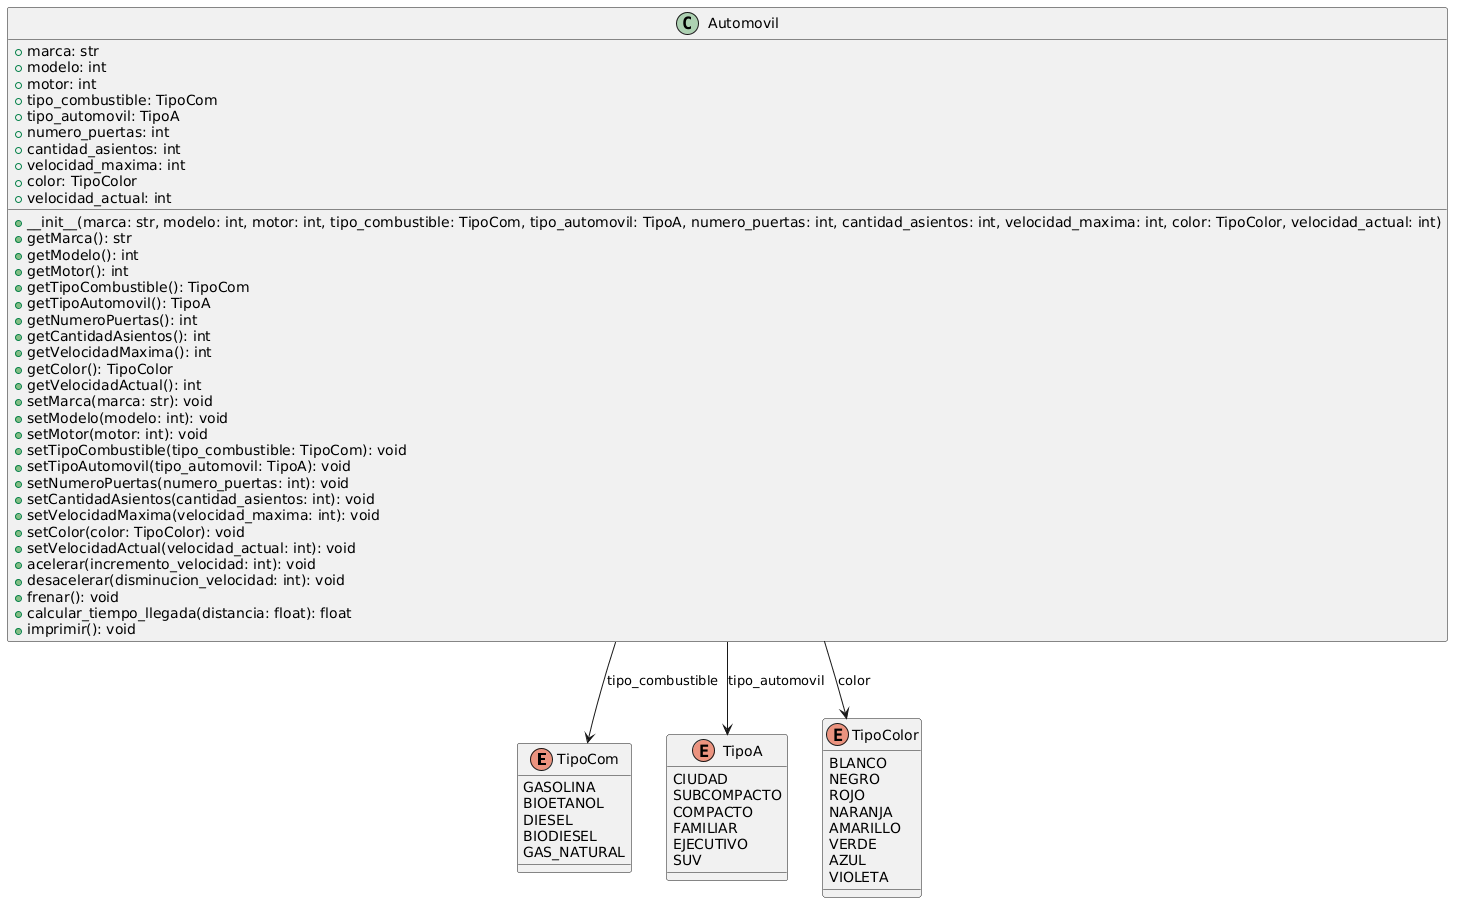

The diagram above was rendered by PlantUML. Its source (embedded in the PNG):
@startuml
enum TipoCom {
  GASOLINA
  BIOETANOL
  DIESEL
  BIODIESEL
  GAS_NATURAL
}

enum TipoA {
  CIUDAD
  SUBCOMPACTO
  COMPACTO
  FAMILIAR
  EJECUTIVO
  SUV
}

enum TipoColor {
  BLANCO
  NEGRO
  ROJO
  NARANJA
  AMARILLO
  VERDE
  AZUL
  VIOLETA
}

class Automovil {
  +marca: str
  +modelo: int
  +motor: int
  +tipo_combustible: TipoCom
  +tipo_automovil: TipoA
  +numero_puertas: int
  +cantidad_asientos: int
  +velocidad_maxima: int
  +color: TipoColor
  +velocidad_actual: int
  +__init__(marca: str, modelo: int, motor: int, tipo_combustible: TipoCom, tipo_automovil: TipoA, numero_puertas: int, cantidad_asientos: int, velocidad_maxima: int, color: TipoColor, velocidad_actual: int)
  +getMarca(): str
  +getModelo(): int
  +getMotor(): int
  +getTipoCombustible(): TipoCom
  +getTipoAutomovil(): TipoA
  +getNumeroPuertas(): int
  +getCantidadAsientos(): int
  +getVelocidadMaxima(): int
  +getColor(): TipoColor
  +getVelocidadActual(): int
  +setMarca(marca: str): void
  +setModelo(modelo: int): void
  +setMotor(motor: int): void
  +setTipoCombustible(tipo_combustible: TipoCom): void
  +setTipoAutomovil(tipo_automovil: TipoA): void
  +setNumeroPuertas(numero_puertas: int): void
  +setCantidadAsientos(cantidad_asientos: int): void
  +setVelocidadMaxima(velocidad_maxima: int): void
  +setColor(color: TipoColor): void
  +setVelocidadActual(velocidad_actual: int): void
  +acelerar(incremento_velocidad: int): void
  +desacelerar(disminucion_velocidad: int): void
  +frenar(): void
  +calcular_tiempo_llegada(distancia: float): float
  +imprimir(): void
}

Automovil --> TipoCom : tipo_combustible
Automovil --> TipoA : tipo_automovil
Automovil --> TipoColor : color
@enduml